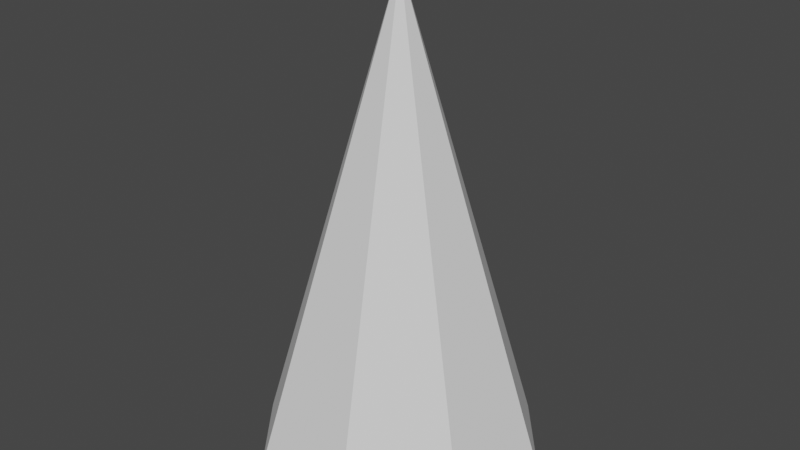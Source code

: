 # Source: Party_Hat.blend  (saved by Blender 2.81.16; exported with 4.5.12 LTS)
import bpy
from mathutils import Matrix  # noqa: F401  (used for matrix-valued properties, if any)

bpy.ops.wm.read_factory_settings(use_empty=True)
scene = bpy.context.scene
scene.name = 'Scene'

# ---- collections
col_collection = bpy.data.collections.new('Collection'); scene.collection.children.link(col_collection)

# ---- world
world_world = bpy.data.worlds.new('World'); scene.world = world_world
world_world.use_nodes = True; world_world.node_tree.nodes.clear()
_N = world_world.node_tree.nodes; _L = world_world.node_tree.links
n0 = _N.new('ShaderNodeOutputWorld'); n0.name = 'World Output'; n0.location = (300, 300)
n1 = _N.new('ShaderNodeBackground'); n1.name = 'Background'; n1.location = (10, 300)
n1.inputs[0].default_value = (0.05088, 0.05088, 0.05088, 1.0)
_L.new(n1.outputs[0], n0.inputs[0])
n0.is_active_output = True
world_world.color = (0.05088, 0.05088, 0.05088)
world_world.use_sun_shadow = False
world_world.sun_shadow_jitter_overblur = 0.0

# ---- meshes
me_cone = bpy.data.meshes.new('Cone')
me_cone.from_pydata([(-0.1748, 0.5762, -1.0), (0.2839, 0.5311, -1.0), (0.5762, 0.1748, -1.0), (0.5311, -0.2839, -1.0), (0.1748, -0.5762, -1.0), (-0.2839, -0.5311, -1.0), (-0.5762, -0.1748, -1.0), (0.0, 0.0, 1.0), (-0.5311, 0.2839, -1.0), (0.0, 0.0, -1.0)], [], [(0, 7, 1), (1, 7, 2), (2, 7, 3), (3, 7, 4), (4, 7, 5), (5, 7, 6), (6, 7, 8), (8, 7, 0), (6, 8, 9), (0, 1, 9), (4, 5, 9), (2, 3, 9), (5, 6, 9), (3, 4, 9), (8, 0, 9), (1, 2, 9)])
_uv = me_cone.uv_layers.new(name='UVMap')
_uv.uv.foreach_set('vector', [0.3325, 0.427, 0.8661, 0.8642, 0.2496, 0.5547, 0.2496, 0.5547, 0.8661, 0.8642, 0.1968, 0.6974, 0.1968, 0.6974, 0.8661, 0.8642, 0.1765, 0.8483, 0.1765, 0.8483, 0.8661, 0.8642, 0.1898, 0.9999, 0.8661, 0.1743, 0.8661, 0.8642, 0.7149, 0.1911, 0.7149, 0.1911, 0.8661, 0.8642, 0.5709, 0.2407, 0.5709, 0.2407, 0.8661, 0.8642, 0.4414, 0.3206, 0.4414, 0.3206, 0.8661, 0.8642, 0.3325, 0.427, 0.5709, 0.2407, 0.4414, 0.3206, 0.4097, 0.1243, 0.3325, 0.427, 0.2496, 0.5547, 0.1369, 0.3908, 0.8661, 0.1743, 0.7149, 0.1911, 0.7702, 9.305e-05, 0.1968, 0.6974, 0.1765, 0.8483, 0.004512, 0.7484, 0.7149, 0.1911, 0.5709, 0.2407, 0.5831, 0.04216, 0.1765, 0.8483, 0.1898, 0.9999, 9.305e-05, 0.9401, 0.4414, 0.3206, 0.3325, 0.427, 0.2585, 0.2424, 0.2496, 0.5547, 0.1968, 0.6974, 0.05088, 0.5622])
me_cone.use_remesh_fix_poles = True
me_cone.use_remesh_preserve_attributes = False
me_cone.use_mirror_vertex_groups = False
me_cone.update()

# ---- objects
ob_cone = bpy.data.objects.new('Cone', me_cone)

# ---- transforms, parenting, visibility, modifiers, constraints
ob_cone.location = (0.0, 0.0, 1.442)
ob_cone.lineart.crease_threshold = 0.0

# ---- collection membership
col_collection.objects.link(ob_cone)

# ---- scene / render settings (as saved in the file)
scene.frame_start = 1; scene.frame_end = 250; scene.frame_set(1)
scene.render.engine = 'BLENDER_EEVEE_NEXT'
scene.cycles.use_denoising = False
scene.cycles.samples = 128
scene.cycles.sampling_pattern = 'TABULATED_SOBOL'
scene.cycles.use_adaptive_sampling = False
scene.cycles.use_light_tree = False
scene.view_settings.view_transform = 'Filmic'
bpy.context.view_layer.update()

# ---- added for rendering (the .blend has no active camera and no usable light): camera, sun
cam_auto = bpy.data.cameras.new('AutoCamera')
cam_auto.lens = 50.0
cam_auto.sensor_width = 36.0
cam_auto.clip_end = 1000.0
ob_auto_camera = bpy.data.objects.new('AutoCamera', cam_auto)
scene.collection.objects.link(ob_auto_camera)
ob_auto_camera.location = (2.3871, -2.86452, 3.35203)
ob_auto_camera.rotation_euler = (1.09748, -7.21219e-08, 0.694738)
scene.camera = ob_auto_camera
light_auto_sun = bpy.data.lights.new('AutoSun', 'SUN')
light_auto_sun.energy = 3.0
light_auto_sun.angle = 0.0523599
ob_auto_sun = bpy.data.objects.new('AutoSun', light_auto_sun)
scene.collection.objects.link(ob_auto_sun)
ob_auto_sun.rotation_euler = (0.872665, 0.174533, 0.523599)
bpy.context.view_layer.update()

